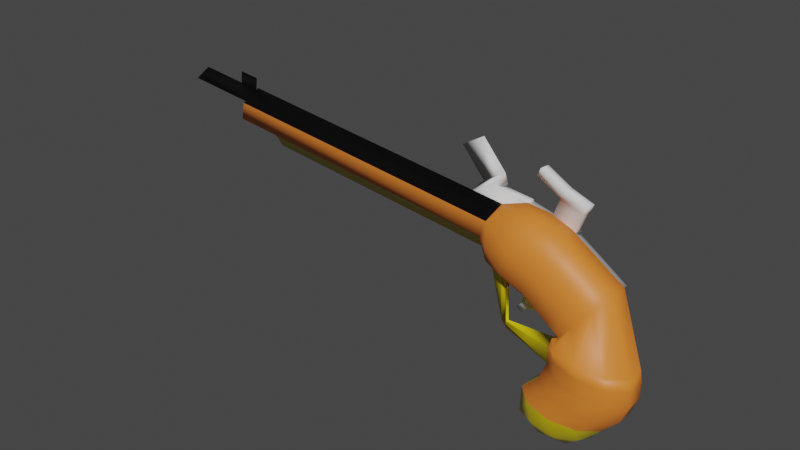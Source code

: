 # Source: flintlock.blend  (saved by Blender 2.90.8; exported with 4.5.12 LTS)
import bpy
from mathutils import Matrix  # noqa: F401  (used for matrix-valued properties, if any)

bpy.ops.wm.read_factory_settings(use_empty=True)
scene = bpy.context.scene
scene.name = 'Scene'

# ---- collections
col_collection = bpy.data.collections.new('Collection'); scene.collection.children.link(col_collection)

# ---- materials (node trees are filled in below, after node groups)
mat_material_001 = bpy.data.materials.new('Material.001')
mat_material_001.use_transparent_shadow = False
mat_wood = bpy.data.materials.new('wood')
mat_wood.use_transparent_shadow = False
mat_metal = bpy.data.materials.new('metal')
mat_metal.use_transparent_shadow = False
mat_barrel = bpy.data.materials.new('barrel')
mat_barrel.use_transparent_shadow = False

# ---- material node trees
mat_material_001.use_nodes = True; mat_material_001.node_tree.nodes.clear()
_N = mat_material_001.node_tree.nodes; _L = mat_material_001.node_tree.links
n0 = _N.new('ShaderNodeBsdfPrincipled'); n0.name = 'Principled BSDF'; n0.location = (10, 300)
n0.distribution = 'GGX'
n0.subsurface_method = 'BURLEY'
n0.inputs[0].default_value = (0.8, 0.6323, 0.008345, 1.0)
n0.inputs[1].default_value = 0.1932
n0.inputs[2].default_value = 0.2295
n0.inputs[3].default_value = 1.45
n0.inputs[13].default_value = 0.4341
n0.inputs[27].default_value = (0.0, 0.0, 0.0, 1.0)
n0.inputs[28].default_value = 1.0
n1 = _N.new('ShaderNodeOutputMaterial'); n1.name = 'Material Output'; n1.location = (300, 300)
_L.new(n0.outputs[0], n1.inputs[0])
n1.is_active_output = True
mat_wood.use_nodes = True; mat_wood.node_tree.nodes.clear()
_N = mat_wood.node_tree.nodes; _L = mat_wood.node_tree.links
n0 = _N.new('ShaderNodeBsdfPrincipled'); n0.name = 'Principled BSDF'; n0.location = (10, 300)
n0.distribution = 'GGX'
n0.subsurface_method = 'BURLEY'
n0.inputs[0].default_value = (0.8, 0.2128, 0.02832, 1.0)
n0.inputs[3].default_value = 1.45
n0.inputs[27].default_value = (0.0, 0.0, 0.0, 1.0)
n0.inputs[28].default_value = 1.0
n1 = _N.new('ShaderNodeOutputMaterial'); n1.name = 'Material Output'; n1.location = (300, 300)
_L.new(n0.outputs[0], n1.inputs[0])
n1.is_active_output = True
mat_metal.use_nodes = True; mat_metal.node_tree.nodes.clear()
_N = mat_metal.node_tree.nodes; _L = mat_metal.node_tree.links
n0 = _N.new('ShaderNodeBsdfPrincipled'); n0.name = 'Principled BSDF'; n0.location = (10, 300)
n0.distribution = 'GGX'
n0.subsurface_method = 'BURLEY'
n0.inputs[2].default_value = 0.8477
n0.inputs[3].default_value = 1.45
n0.inputs[13].default_value = 0.4705
n0.inputs[27].default_value = (0.0, 0.0, 0.0, 1.0)
n0.inputs[28].default_value = 1.0
n1 = _N.new('ShaderNodeOutputMaterial'); n1.name = 'Material Output'; n1.location = (300, 300)
_L.new(n0.outputs[0], n1.inputs[0])
n1.is_active_output = True
mat_barrel.use_nodes = True; mat_barrel.node_tree.nodes.clear()
_N = mat_barrel.node_tree.nodes; _L = mat_barrel.node_tree.links
n0 = _N.new('ShaderNodeBsdfPrincipled'); n0.name = 'Principled BSDF'; n0.location = (10, 300)
n0.distribution = 'GGX'
n0.subsurface_method = 'BURLEY'
n0.inputs[0].default_value = (0.0007122, 0.0007122, 0.0007122, 1.0)
n0.inputs[2].default_value = 0.4091
n0.inputs[3].default_value = 1.45
n0.inputs[27].default_value = (0.0, 0.0, 0.0, 1.0)
n0.inputs[28].default_value = 1.0
n1 = _N.new('ShaderNodeOutputMaterial'); n1.name = 'Material Output'; n1.location = (300, 300)
_L.new(n0.outputs[0], n1.inputs[0])
n1.is_active_output = True

# ---- world
world_world = bpy.data.worlds.new('World'); scene.world = world_world
world_world.use_nodes = True; world_world.node_tree.nodes.clear()
_N = world_world.node_tree.nodes; _L = world_world.node_tree.links
n0 = _N.new('ShaderNodeOutputWorld'); n0.name = 'World Output'; n0.location = (300, 300)
n1 = _N.new('ShaderNodeBackground'); n1.name = 'Background'; n1.location = (10, 300)
n1.inputs[0].default_value = (0.05088, 0.05088, 0.05088, 1.0)
_L.new(n1.outputs[0], n0.inputs[0])
n0.is_active_output = True
world_world.color = (0.05088, 0.05088, 0.05088)
world_world.use_sun_shadow = False
world_world.sun_shadow_jitter_overblur = 0.0

# ---- meshes
me_icosphere = bpy.data.meshes.new('Icosphere')
me_icosphere.from_pydata([(0.9472, -0.122, 0.4484), (0.9472, 0.2666, 0.4484), (0.0729, -0.5565, 0.4484), (0.6132, -0.4364, 0.4484), (-0.8014, -0.122, 0.4484), (-0.4674, -0.4364, 0.4484), (-0.4674, 0.581, 0.4484), (-0.8014, 0.2666, 0.4484), (0.6132, 0.581, 0.4484), (0.0729, 0.7011, 0.4484), (0.4952, 0.7011, 1.272), (0.3845, 0.7011, 1.83), (-0.3791, 0.2666, 1.272), (-0.04512, -0.4364, 1.272), (-0.3782, 0.2666, 1.83), (1.036, -0.4364, 1.272), (1.369, 0.2666, 1.272), (1.256, 0.2666, 0.8512), (0.9219, -0.4364, 0.8512), (-0.1588, -0.4364, 0.8512), (-0.4927, 0.2666, 0.8512), (0.3816, 0.7011, 0.8512), (1.256, -0.122, 0.8512), (0.3816, -0.5565, 0.8512), (-0.4927, -0.122, 0.8512), (-0.1588, 0.581, 0.8512), (0.9219, 0.581, 0.8512), (-0.1621, -0.4364, 1.83), (0.9312, -0.4364, 1.83), (1.269, 0.2666, 1.83), (1.369, -0.122, 1.272), (0.4952, -0.5565, 1.272), (-0.3791, -0.122, 1.272), (-0.04512, 0.581, 1.272), (1.036, 0.581, 1.272), (0.9949, 0.581, 1.599), (-0.0895, 0.581, 1.599), (-0.4246, -0.122, 1.599), (0.4527, -0.5565, 1.599), (1.33, -0.122, 1.599), (0.4527, 0.7011, 1.599), (-0.4246, 0.2666, 1.599), (-0.0895, -0.4364, 1.599), (0.9949, -0.4364, 1.599), (1.33, 0.2666, 1.599), (1.269, -0.122, 1.83), (0.3845, -0.5565, 1.83), (-0.3782, -0.122, 1.83), (-0.1621, 0.581, 1.83), (0.9312, 0.581, 1.83), (0.9312, 0.581, 1.83), (-0.1621, 0.581, 1.83), (-0.3782, -0.122, 1.83), (0.3845, -0.5565, 1.83), (1.269, -0.122, 1.83), (0.3845, 0.7011, 1.83), (-0.3782, 0.2666, 1.83), (-0.1621, -0.4364, 1.83), (0.9312, -0.4364, 1.83), (1.269, 0.2666, 1.83), (0.6008, 0.2666, 3.286), (-2.082, -0.2421, 3.607), (0.436, -0.4364, 3.024), (-1.646, 0.3867, 3.947), (-0.09756, -0.4364, 2.177), (-1.898, 0.581, 3.198), (-0.256, 0.2666, 1.915), (-2.105, 0.0723, 2.847), (0.1692, 0.7011, 2.6), (-1.898, -0.4364, 3.198), (-1.646, -0.2421, 3.947), (-1.683, 0.6072, 3.605), (-1.349, 0.7011, 3.284), (-1.949, 0.4029, 2.817), (-1.601, 0.2666, 2.535), (-1.949, -0.2582, 2.817), (-1.505, -0.4364, 2.821), (-1.683, -0.4625, 3.605), (-1.193, -0.4364, 3.747), (-1.519, 0.0723, 4.092), (-1.096, 0.2666, 4.034), (0.6008, -0.122, 3.286), (0.1692, -0.5565, 2.6), (-0.256, -0.122, 1.915), (-0.09756, 0.581, 2.177), (0.436, 0.581, 3.024), (-0.6065, 0.2666, 3.91), (-1.974, 0.1129, 2.597), (-0.7029, -0.4364, 3.624), (-1.606, 0.101, 1.674), (-1.015, -0.4364, 2.698), (-1.606, 0.01305, 1.674), (-1.111, 0.2666, 2.412), (-1.974, 0.02496, 2.597), (-0.859, 0.7011, 3.161), (-1.561, 0.01305, 1.555), (-1.708, 0.01305, 2.401), (-1.708, 0.101, 2.401), (-1.561, 0.101, 1.555), (-1.587, 0.02496, 2.27), (-1.587, 0.1129, 2.27), (-1.632, 0.02496, 2.597), (-1.632, 0.1129, 2.597), (-1.486, 0.1129, 1.543), (-1.44, 0.1129, 1.424), (-1.44, 0.02496, 1.424), (-1.486, 0.02496, 1.543), (-0.6065, -0.122, 3.91), (-0.859, -0.5565, 3.161), (-1.111, -0.122, 2.412), (-1.015, 0.581, 2.698), (-0.7029, 0.581, 3.624), (-1.985, 0.0723, 3.894), (-2.213, -0.04207, 3.088), (-2.213, 0.1867, 3.088), (-2.082, 0.3867, 3.607), (-1.096, -0.122, 4.034), (-1.349, -0.5565, 3.284), (-1.601, -0.122, 2.535), (-1.505, 0.581, 2.821), (-1.193, 0.581, 3.747), (-1.974, 0.1129, 2.791), (-1.632, 0.1129, 2.791), (-1.974, 0.02496, 2.791), (-1.632, 0.02496, 2.791), (-8.418, -0.2421, 3.607), (-8.321, 0.0723, 3.894), (-8.574, -0.122, 3.144), (-8.574, 0.2666, 3.144), (-8.418, 0.3867, 3.607), (-8.597, 0.0723, 3.514), (-2.238, -0.122, 3.144), (-2.054, 0.0723, 2.735), (-2.238, 0.2666, 3.144), (-7.665, 0.2666, 3.144), (-7.665, -0.122, 3.144), (-7.64, -0.04207, 3.088), (-7.532, 0.0723, 2.847), (-7.64, 0.1867, 3.088), (-0.7942, 0.8392, 3.203), (-1.284, 0.8392, 3.326), (-0.6382, 0.7191, 3.666), (-1.128, 0.7191, 3.789), (-1.475, 0.6278, 4.71), (-1.539, 0.4897, 4.669), (-1.54, 0.6758, 4.515), (-1.605, 0.5376, 4.474), (-2.238, 0.2666, 3.144), (-1.898, 0.581, 3.198), (-2.082, 0.3867, 3.607), (-1.646, 0.3867, 3.947), (-1.683, 0.6072, 3.605), (-1.475, 0.6278, 4.71), (-1.539, 0.4897, 4.669), (-1.54, 0.6758, 4.515), (-1.605, 0.5376, 4.474), (-3.082, 0.2666, 3.144), (-2.742, 0.581, 3.198), (-2.926, 0.3867, 3.607), (-2.49, 0.3867, 3.947), (-2.528, 0.6072, 3.605), (-2.595, 0.3089, 4.037), (-2.159, 0.3089, 4.377), (-2.197, 0.5294, 4.034), (-3.112, 0.2302, 4.61), (-2.676, 0.2302, 4.949), (-2.713, 0.4507, 4.607), (-1.683, 0.6072, 3.605), (-1.646, 0.3867, 3.947), (-2.49, 0.3867, 3.947), (-2.528, 0.6072, 3.605), (-2.528, 0.8022, 3.605), (-2.49, 0.5817, 3.947), (-1.646, 0.5817, 3.947), (-1.683, 0.8022, 3.605), (-1.683, 0.6072, 3.605), (-1.646, 0.3867, 3.947), (-2.49, 0.3867, 3.947), (-2.528, 0.6072, 3.605), (-1.709, 0.8171, 3.563), (-1.671, 0.5966, 3.905), (-1.218, 0.7909, 3.706), (-1.374, 0.911, 3.242), (-0.728, 0.7909, 3.582), (0.4108, 0.7909, 2.982), (0.1441, 0.911, 2.559), (-0.8841, 0.911, 3.119), (-8.37, 0.0723, 3.839), (-8.445, 0.3147, 3.618), (-8.445, -0.1701, 3.618), (-8.583, 0.0723, 3.546), (-9.871, 0.0723, 3.839), (-9.945, 0.3147, 3.618), (-9.945, -0.1701, 3.618), (-10.08, 0.0723, 3.546), (-0.818, -0.122, 2.241), (-0.5329, -0.122, 2.076), (-0.7003, -0.4364, 2.519), (-0.3945, -0.4364, 2.345), (-0.1636, -0.5565, 2.782), (-0.5063, -0.5565, 2.969), (-0.3123, -0.4364, 3.418), (0.06736, -0.4364, 3.218), (-0.7003, 0.581, 2.519), (-0.3945, 0.581, 2.345), (-0.5329, 0.2666, 2.076), (-0.818, 0.2666, 2.241), (-0.1924, -0.122, 3.696), (0.2101, -0.122, 3.488), (0.2101, 0.2666, 3.488), (-0.1924, 0.2666, 3.696), (-0.3123, 0.581, 3.418), (0.06736, 0.581, 3.218), (-0.1636, 0.7011, 2.782), (-0.5063, 0.7011, 2.969), (-0.3374, 0.7909, 3.377), (0.04225, 0.7909, 3.177), (-0.1887, 0.911, 2.74), (-0.5314, 0.911, 2.927), (-1.071, 0.1494, 2.082), (-1.187, 0.1494, 2.149), (-1.187, -0.004833, 2.149), (-1.071, -0.004833, 2.082), (-1.172, 0.1494, 1.952), (-1.288, 0.1494, 2.019), (-1.288, -0.004833, 2.019), (-1.172, -0.004833, 1.952), (-9.038, 0.0723, 3.546), (-9.538, 0.0723, 3.546), (-9.4, 0.3147, 3.618), (-8.9, 0.3147, 3.618), (-9.326, 0.0723, 3.839), (-8.825, 0.0723, 3.839), (-8.9, -0.1701, 3.618), (-9.4, -0.1701, 3.618), (-8.37, 0.0723, 4.102), (-8.825, 0.0723, 4.102)], [], [(5, 2, 23, 19), (0, 1, 17, 22), (3, 0, 22, 18), (8, 9, 21, 26), (6, 7, 20, 25), (1, 8, 26, 17), (9, 6, 25, 21), (4, 5, 19, 24), (2, 3, 18, 23), (7, 4, 24, 20), (26, 21, 10, 34), (23, 18, 15, 31), (17, 26, 34, 16), (21, 25, 33, 10), (20, 24, 32, 12), (24, 19, 13, 32), (19, 23, 31, 13), (18, 22, 30, 15), (25, 20, 12, 33), (22, 17, 16, 30), (30, 16, 44, 39), (34, 10, 40, 35), (31, 15, 43, 38), (16, 34, 35, 44), (10, 33, 36, 40), (12, 32, 105, 104), (32, 13, 42, 37), (13, 31, 38, 42), (15, 30, 39, 43), (33, 12, 41, 36), (36, 41, 14, 48), (39, 44, 29, 45), (35, 40, 11, 49), (38, 43, 28, 46), (44, 35, 49, 29), (40, 36, 48, 11), (41, 37, 47, 14), (37, 42, 27, 47), (42, 38, 46, 27), (43, 39, 45, 28), (28, 45, 54, 58), (48, 14, 56, 51), (45, 29, 59, 54), (49, 11, 55, 50), (29, 49, 50, 59), (46, 28, 58, 53), (11, 48, 51, 55), (14, 47, 52, 56), (47, 27, 57, 52), (27, 46, 53, 57), (55, 51, 84, 68), (56, 52, 83, 66), (52, 57, 64, 83), (57, 53, 82, 64), (58, 54, 81, 62), (51, 56, 66, 84), (54, 59, 60, 81), (50, 55, 68, 85), (53, 58, 62, 82), (59, 50, 85, 60), (76, 69, 75), (118, 75, 132), (74, 118, 132), (74, 132, 73), (119, 73, 65), (72, 119, 65), (72, 65, 71), (94, 111, 183, 186), (80, 120, 63), (80, 63, 79), (70, 79, 112), (61, 70, 112), (115, 133, 128, 129), (69, 77, 61), (131, 69, 61), (61, 112, 126, 125), (132, 75, 131), (131, 133, 134, 135), (133, 131, 127, 128), (65, 73, 133), (143, 145, 154, 152), (112, 115, 129, 126), (63, 71, 151, 150), (112, 63, 115), (131, 61, 125, 127), (79, 63, 112), (144, 143, 152, 153), (73, 132, 133), (75, 69, 131), (77, 70, 61), (200, 201, 88, 108), (210, 211, 111, 86), (214, 203, 110, 94), (206, 195, 222, 219), (195, 197, 90, 109), (197, 200, 108, 90), (201, 207, 107, 88), (203, 206, 92, 110), (207, 210, 86, 107), (85, 68, 185, 184), (126, 129, 188, 187), (129, 128, 130), (128, 127, 130), (127, 125, 130), (125, 126, 187, 189), (93, 87, 121, 123), (102, 101, 124, 122), (101, 93, 123, 124), (122, 124, 123, 121), (103, 102, 87, 89), (104, 105, 95, 98), (99, 100, 97, 96), (87, 102, 122, 121), (100, 104, 98, 97), (101, 106, 91, 93), (91, 89, 87, 93), (98, 95, 96, 97), (105, 99, 96, 95), (103, 104, 100, 102), (105, 106, 101, 99), (100, 99, 101, 102), (41, 12, 104, 103), (37, 41, 103, 106), (32, 37, 106, 105), (106, 103, 89, 91), (94, 110, 119, 72), (92, 109, 118, 74), (109, 90, 76, 118), (90, 108, 117, 76), (88, 107, 116, 78), (110, 92, 74, 119), (107, 86, 80, 116), (108, 88, 78, 117), (86, 111, 120, 80), (76, 117, 69), (117, 77, 69), (78, 70, 77), (78, 116, 70), (116, 79, 70), (72, 71, 179, 182), (119, 74, 73), (118, 76, 75), (117, 78, 77), (116, 80, 79), (113, 67, 132, 131), (67, 114, 133, 132), (67, 113, 136, 137), (138, 137, 136), (138, 136, 135, 134), (133, 114, 138, 134), (113, 131, 135, 136), (114, 67, 137, 138), (141, 139, 140, 142), (94, 72, 140, 139), (111, 94, 139, 141), (72, 120, 142, 140), (65, 133, 147, 148), (159, 150, 168, 169), (151, 148, 157, 160), (149, 150, 159, 158), (133, 115, 149, 147), (146, 144, 153, 155), (115, 63, 150, 149), (145, 146, 155, 154), (71, 65, 148, 151), (158, 157, 156), (160, 158, 161, 163), (160, 157, 158), (147, 149, 158, 156), (148, 147, 156, 157), (163, 161, 164, 166), (159, 160, 163, 162), (158, 159, 162, 161), (165, 166, 164), (162, 163, 166, 165), (161, 162, 165, 164), (176, 177, 178, 175), (150, 151, 167, 168), (151, 160, 170, 167), (160, 159, 169, 170), (173, 174, 171, 172), (178, 177, 172, 171), (176, 175, 174, 173), (175, 178, 171, 174), (177, 176, 173, 172), (181, 179, 180), (215, 218, 186, 183), (181, 182, 179), (214, 94, 186, 218), (120, 72, 182, 181), (212, 85, 184, 216), (63, 120, 181, 180), (71, 63, 180, 179), (231, 229, 192, 191), (229, 228, 194, 192), (130, 125, 189, 190), (129, 130, 190, 188), (191, 192, 194), (193, 191, 194), (228, 234, 193, 194), (234, 231, 191, 193), (111, 211, 215, 183), (211, 212, 216, 215), (68, 213, 217, 185), (213, 214, 218, 217), (184, 185, 217, 216), (216, 217, 218, 215), (81, 60, 209, 208), (208, 209, 210, 207), (84, 66, 205, 204), (204, 205, 206, 203), (62, 81, 208, 202), (202, 208, 207, 201), (64, 82, 199, 198), (198, 199, 200, 197), (83, 64, 198, 196), (196, 198, 197, 195), (66, 83, 196, 205), (205, 196, 195, 206), (68, 84, 204, 213), (213, 204, 203, 214), (60, 85, 212, 209), (209, 212, 211, 210), (82, 62, 202, 199), (199, 202, 201, 200), (222, 221, 225, 226), (195, 109, 221, 222), (92, 206, 219, 220), (109, 92, 220, 221), (223, 226, 225, 224), (220, 219, 223, 224), (219, 222, 226, 223), (221, 220, 224, 225), (189, 187, 232, 233), (233, 232, 231, 234), (190, 189, 233, 227), (227, 233, 234, 228), (188, 190, 227, 230), (230, 227, 228, 229), (187, 188, 230, 232), (232, 230, 229, 231), (232, 187, 235, 236)])
me_icosphere.polygons.foreach_set('use_smooth', [True] * 242)
me_icosphere.polygons.foreach_set('material_index', [1, 1, 1, 1, 1, 1, 1, 1, 1, 0, 1, 1, 1, 1, 0, 1, 1, 1, 1, 1, 1, 1, 1, 1, 1, 0, 1, 1, 1, 1, 1, 1, 1, 1, 1, 1, 0, 1, 1, 1, 0, 0, 0, 0, 0, 0, 0, 0, 0, 0, 1, 0, 1, 1, 1, 1, 1, 1, 1, 1, 1, 0, 0, 1, 1, 1, 2, 2, 1, 1, 1, 1, 1, 1, 1, 3, 0, 0, 1, 1, 0, 3, 0, 1, 1, 1, 0, 1, 1, 1, 1, 1, 1, 0, 1, 1, 1, 1, 1, 2, 3, 1, 1, 1, 3, 0, 0, 0, 0, 0, 0, 0, 0, 0, 0, 0, 0, 0, 0, 1, 1, 0, 0, 0, 0, 1, 2, 1, 1, 1, 1, 1, 1, 1, 1, 1, 1, 1, 1, 2, 1, 1, 1, 1, 0, 0, 0, 0, 1, 1, 1, 0, 2, 2, 2, 0, 0, 0, 2, 2, 0, 0, 0, 0, 0, 2, 2, 2, 0, 2, 2, 2, 2, 2, 2, 2, 0, 0, 0, 0, 2, 0, 2, 2, 2, 2, 2, 2, 2, 2, 2, 2, 2, 3, 0, 0, 0, 3, 3, 0, 3, 2, 2, 2, 2, 2, 2, 1, 1, 1, 1, 1, 1, 1, 1, 1, 1, 0, 0, 1, 1, 1, 1, 1, 1, 2, 0, 2, 2, 2, 2, 2, 2, 3, 3, 0, 0, 0, 0, 3, 3, 3])
_uv = me_icosphere.uv_layers.new(name='UVMap')
_uv.uv.foreach_set('vector', [0.9545, 0.2362, 0.8636, 0.2362, 0.8636, 0.2362, 0.9545, 0.2362, 0.6818, 0.2362, 0.5909, 0.2362, 0.5909, 0.2362, 0.6818, 0.2362, 0.7727, 0.2362, 0.6818, 0.2362, 0.6818, 0.2362, 0.7727, 0.2362, 0.5, 0.2362, 0.4091, 0.2362, 0.4091, 0.2362, 0.5, 0.2362, 0.3182, 0.2362, 0.2273, 0.2362, 0.2273, 0.2362, 0.3182, 0.2362, 0.5909, 0.2362, 0.5, 0.2362, 0.5, 0.2362, 0.5909, 0.2362, 0.4091, 0.2362, 0.3182, 0.2362, 0.3182, 0.2362, 0.4091, 0.2362, 0.1364, 0.2362, 0.04545, 0.2362, 0.04545, 0.2362, 0.1364, 0.2362, 0.8636, 0.2362, 0.7727, 0.2362, 0.7727, 0.2362, 0.8636, 0.2362, 0.2273, 0.2362, 0.1364, 0.2362, 0.1364, 0.2362, 0.2273, 0.2362, 0.5, 0.2362, 0.4091, 0.2362, 0.4091, 0.2362, 0.5, 0.2362, 0.8636, 0.2362, 0.7727, 0.2362, 0.7727, 0.2362, 0.8636, 0.2362, 0.5909, 0.2362, 0.5, 0.2362, 0.5, 0.2362, 0.5909, 0.2362, 0.4091, 0.2362, 0.3182, 0.2362, 0.3182, 0.2362, 0.4091, 0.2362, 0.2273, 0.2362, 0.1364, 0.2362, 0.1364, 0.2362, 0.2273, 0.2362, 0.1364, 0.2362, 0.04545, 0.2362, 0.04545, 0.2362, 0.1364, 0.2362, 0.9545, 0.2362, 0.8636, 0.2362, 0.8636, 0.2362, 0.9545, 0.2362, 0.7727, 0.2362, 0.6818, 0.2362, 0.6818, 0.2362, 0.7727, 0.2362, 0.3182, 0.2362, 0.2273, 0.2362, 0.2273, 0.2362, 0.3182, 0.2362, 0.6818, 0.2362, 0.5909, 0.2362, 0.5909, 0.2362, 0.6818, 0.2362, 0.6818, 0.2362, 0.5909, 0.2362, 0.5909, 0.2362, 0.6818, 0.2362, 0.5, 0.2362, 0.4091, 0.2362, 0.4091, 0.2362, 0.5, 0.2362, 0.8636, 0.2362, 0.7727, 0.2362, 0.7727, 0.2362, 0.8636, 0.2362, 0.5909, 0.2362, 0.5, 0.2362, 0.5, 0.2362, 0.5909, 0.2362, 0.4091, 0.2362, 0.3182, 0.2362, 0.3182, 0.2362, 0.4091, 0.2362, 0.2273, 0.2362, 0.1364, 0.2362, 0.1364, 0.2362, 0.2273, 0.2362, 0.1364, 0.2362, 0.04545, 0.2362, 0.04545, 0.2362, 0.1364, 0.2362, 0.9545, 0.2362, 0.8636, 0.2362, 0.8636, 0.2362, 0.9545, 0.2362, 0.7727, 0.2362, 0.6818, 0.2362, 0.6818, 0.2362, 0.7727, 0.2362, 0.3182, 0.2362, 0.2273, 0.2362, 0.2273, 0.2362, 0.3182, 0.2362, 0.3182, 0.2362, 0.2273, 0.2362, 0.2273, 0.2362, 0.3182, 0.2362, 0.6818, 0.2362, 0.5909, 0.2362, 0.5909, 0.2362, 0.6818, 0.2362, 0.5, 0.2362, 0.4091, 0.2362, 0.4091, 0.2362, 0.5, 0.2362, 0.8636, 0.2362, 0.7727, 0.2362, 0.7727, 0.2362, 0.8636, 0.2362, 0.5909, 0.2362, 0.5, 0.2362, 0.5, 0.2362, 0.5909, 0.2362, 0.4091, 0.2362, 0.3182, 0.2362, 0.3182, 0.2362, 0.4091, 0.2362, 0.2273, 0.2362, 0.1364, 0.2362, 0.1364, 0.2362, 0.2273, 0.2362, 0.1364, 0.2362, 0.04545, 0.2362, 0.04545, 0.2362, 0.1364, 0.2362, 0.9545, 0.2362, 0.8636, 0.2362, 0.8636, 0.2362, 0.9545, 0.2362, 0.7727, 0.2362, 0.6818, 0.2362, 0.6818, 0.2362, 0.7727, 0.2362, 0.7727, 0.2362, 0.6818, 0.2362, 0.6818, 0.2362, 0.7727, 0.2362, 0.3182, 0.2362, 0.2273, 0.2362, 0.2273, 0.2362, 0.3182, 0.2362, 0.6818, 0.2362, 0.5909, 0.2362, 0.5909, 0.2362, 0.6818, 0.2362, 0.5, 0.2362, 0.4091, 0.2362, 0.4091, 0.2362, 0.5, 0.2362, 0.5909, 0.2362, 0.5, 0.2362, 0.5, 0.2362, 0.5909, 0.2362, 0.8636, 0.2362, 0.7727, 0.2362, 0.7727, 0.2362, 0.8636, 0.2362, 0.4091, 0.2362, 0.3182, 0.2362, 0.3182, 0.2362, 0.4091, 0.2362, 0.2273, 0.2362, 0.1364, 0.2362, 0.1364, 0.2362, 0.2273, 0.2362, 0.1364, 0.2362, 0.04545, 0.2362, 0.04545, 0.2362, 0.1364, 0.2362, 0.9545, 0.2362, 0.8636, 0.2362, 0.8636, 0.2362, 0.9545, 0.2362, 0.4091, 0.2362, 0.3182, 0.2362, 0.3182, 0.2362, 0.4091, 0.2362, 0.2273, 0.2362, 0.1364, 0.2362, 0.1364, 0.2362, 0.2273, 0.2362, 0.1364, 0.2362, 0.04545, 0.2362, 0.04545, 0.2362, 0.1364, 0.2362, 0.9545, 0.2362, 0.8636, 0.2362, 0.8636, 0.2362, 0.9545, 0.2362, 0.7727, 0.2362, 0.6818, 0.2362, 0.6818, 0.2362, 0.7727, 0.2362, 0.3182, 0.2362, 0.2273, 0.2362, 0.2273, 0.2362, 0.3182, 0.2362, 0.6818, 0.2362, 0.5909, 0.2362, 0.5909, 0.2362, 0.6818, 0.2362, 0.5, 0.2362, 0.4091, 0.2362, 0.4091, 0.2362, 0.5, 0.2362, 0.8636, 0.2362, 0.7727, 0.2362, 0.7727, 0.2362, 0.8636, 0.2362, 0.5909, 0.2362, 0.5, 0.2362, 0.5, 0.2362, 0.5909, 0.2362, 0.9545, 0.2362, 0.9091, 0.3149, 1.0, 0.3149, 0.1364, 0.2362, 0.09091, 0.3149, 0.1818, 0.3149, 0.2273, 0.2362, 0.1364, 0.2362, 0.1818, 0.3149, 0.2273, 0.2362, 0.1818, 0.3149, 0.2727, 0.3149, 0.3182, 0.2362, 0.2727, 0.3149, 0.3636, 0.3149, 0.4091, 0.2362, 0.3182, 0.2362, 0.3636, 0.3149, 0.4091, 0.2362, 0.3636, 0.3149, 0.4545, 0.3149, 0.4091, 0.2362, 0.5, 0.2362, 0.5, 0.2362, 0.4091, 0.2362, 0.5909, 0.2362, 0.5, 0.2362, 0.5455, 0.3149, 0.5909, 0.2362, 0.5455, 0.3149, 0.6364, 0.3149, 0.7273, 0.3149, 0.6364, 0.3149, 0.6818, 0.3937, 0.7727, 0.3937, 0.7273, 0.3149, 0.6818, 0.3937, 0.4091, 0.3937, 0.3182, 0.3937, 0.3182, 0.3937, 0.4091, 0.3937, 0.9091, 0.3149, 0.8182, 0.3149, 0.8636, 0.3937, 0.9545, 0.3937, 0.9091, 0.3149, 0.8636, 0.3937, 0.7727, 0.3937, 0.6818, 0.3937, 0.6818, 0.3937, 0.7727, 0.3937, 0.1818, 0.3149, 0.09091, 0.3149, 0.1364, 0.3937, 0.1364, 0.3937, 0.2273, 0.3937, 0.2273, 0.3937, 0.1364, 0.3937, 0.2273, 0.3937, 0.1364, 0.3937, 0.1364, 0.3937, 0.2273, 0.3937, 0.3636, 0.3149, 0.2727, 0.3149, 0.3182, 0.3937, 0.5, 0.2362, 0.5, 0.2362, 0.5, 0.2362, 0.5, 0.2362, 0.5909, 0.3937, 0.5, 0.3937, 0.5, 0.3937, 0.5909, 0.3937, 0.5455, 0.3149, 0.4545, 0.3149, 0.4545, 0.3149, 0.5455, 0.3149, 0.5909, 0.3937, 0.5455, 0.3149, 0.5, 0.3937, 0.9545, 0.3937, 0.8636, 0.3937, 0.8636, 0.3937, 0.9545, 0.3937, 0.6364, 0.3149, 0.5455, 0.3149, 0.5909, 0.3937, 0.5, 0.2362, 0.5, 0.2362, 0.5, 0.2362, 0.5, 0.2362, 0.2727, 0.3149, 0.1818, 0.3149, 0.2273, 0.3937, 1.0, 0.3149, 0.9091, 0.3149, 0.9545, 0.3937, 0.8182, 0.3149, 0.7273, 0.3149, 0.7727, 0.3937, 0.8636, 0.2362, 0.7727, 0.2362, 0.7727, 0.2362, 0.8636, 0.2362, 0.5909, 0.2362, 0.5, 0.2362, 0.5, 0.2362, 0.5909, 0.2362, 0.4091, 0.2362, 0.3182, 0.2362, 0.3182, 0.2362, 0.4091, 0.2362, 0.2273, 0.2362, 0.1364, 0.2362, 0.1364, 0.2362, 0.2273, 0.2362, 0.1364, 0.2362, 0.04545, 0.2362, 0.04545, 0.2362, 0.1364, 0.2362, 0.9545, 0.2362, 0.8636, 0.2362, 0.8636, 0.2362, 0.9545, 0.2362, 0.7727, 0.2362, 0.6818, 0.2362, 0.6818, 0.2362, 0.7727, 0.2362, 0.3182, 0.2362, 0.2273, 0.2362, 0.2273, 0.2362, 0.3182, 0.2362, 0.6818, 0.2362, 0.5909, 0.2362, 0.5909, 0.2362, 0.6818, 0.2362, 0.5, 0.2362, 0.4091, 0.2362, 0.4091, 0.2362, 0.5, 0.2362, 0.5909, 0.3937, 0.5, 0.3937, 0.5, 0.3937, 0.5909, 0.3937, 0.4091, 0.3937, 0.3182, 0.3937, 0.3636, 0.4724, 0.2273, 0.3937, 0.1364, 0.3937, 0.1818, 0.4724, 0.9545, 0.3937, 0.8636, 0.3937, 0.9091, 0.4724, 0.7727, 0.3937, 0.6818, 0.3937, 0.6818, 0.3937, 0.7727, 0.3937, 0.1364, 0.2362, 0.2273, 0.2362, 0.2273, 0.2362, 0.1364, 0.2362, 0.2273, 0.2362, 0.1364, 0.2362, 0.1364, 0.2362, 0.2273, 0.2362, 0.1364, 0.2362, 0.1364, 0.2362, 0.1364, 0.2362, 0.1364, 0.2362, 0.2273, 0.2362, 0.1364, 0.2362, 0.1364, 0.2362, 0.2273, 0.2362, 0.2273, 0.2362, 0.2273, 0.2362, 0.2273, 0.2362, 0.2273, 0.2362, 0.2273, 0.2362, 0.1364, 0.2362, 0.1364, 0.2362, 0.2273, 0.2362, 0.1364, 0.2362, 0.2273, 0.2362, 0.2273, 0.2362, 0.1364, 0.2362, 0.2273, 0.2362, 0.2273, 0.2362, 0.2273, 0.2362, 0.2273, 0.2362, 0.2273, 0.2362, 0.2273, 0.2362, 0.2273, 0.2362, 0.2273, 0.2362, 0.1364, 0.2362, 0.1364, 0.2362, 0.1364, 0.2362, 0.1364, 0.2362, 0.1364, 0.2362, 0.2273, 0.2362, 0.2273, 0.2362, 0.1364, 0.2362, 0.2273, 0.2362, 0.1364, 0.2362, 0.1364, 0.2362, 0.2273, 0.2362, 0.1364, 0.2362, 0.1364, 0.2362, 0.1364, 0.2362, 0.1364, 0.2362, 0.2273, 0.2362, 0.2273, 0.2362, 0.2273, 0.2362, 0.2273, 0.2362, 0.1364, 0.2362, 0.1364, 0.2362, 0.1364, 0.2362, 0.1364, 0.2362, 0.2273, 0.2362, 0.1364, 0.2362, 0.1364, 0.2362, 0.2273, 0.2362, 0.2273, 0.2362, 0.2273, 0.2362, 0.2273, 0.2362, 0.2273, 0.2362, 0.1364, 0.2362, 0.2273, 0.2362, 0.2273, 0.2362, 0.1364, 0.2362, 0.1364, 0.2362, 0.1364, 0.2362, 0.1364, 0.2362, 0.1364, 0.2362, 0.1364, 0.2362, 0.2273, 0.2362, 0.2273, 0.2362, 0.1364, 0.2362, 0.4091, 0.2362, 0.3182, 0.2362, 0.3182, 0.2362, 0.4091, 0.2362, 0.2273, 0.2362, 0.1364, 0.2362, 0.1364, 0.2362, 0.2273, 0.2362, 0.1364, 0.2362, 0.04545, 0.2362, 0.04545, 0.2362, 0.1364, 0.2362, 0.9545, 0.2362, 0.8636, 0.2362, 0.8636, 0.2362, 0.9545, 0.2362, 0.7727, 0.2362, 0.6818, 0.2362, 0.6818, 0.2362, 0.7727, 0.2362, 0.3182, 0.2362, 0.2273, 0.2362, 0.2273, 0.2362, 0.3182, 0.2362, 0.6818, 0.2362, 0.5909, 0.2362, 0.5909, 0.2362, 0.6818, 0.2362, 0.8636, 0.2362, 0.7727, 0.2362, 0.7727, 0.2362, 0.8636, 0.2362, 0.5909, 0.2362, 0.5, 0.2362, 0.5, 0.2362, 0.5909, 0.2362, 0.9545, 0.2362, 0.8636, 0.2362, 0.9091, 0.3149, 0.8636, 0.2362, 0.8182, 0.3149, 0.9091, 0.3149, 0.7727, 0.2362, 0.7273, 0.3149, 0.8182, 0.3149, 0.7727, 0.2362, 0.6818, 0.2362, 0.7273, 0.3149, 0.6818, 0.2362, 0.6364, 0.3149, 0.7273, 0.3149, 0.4091, 0.2362, 0.4545, 0.3149, 0.4545, 0.3149, 0.4091, 0.2362, 0.3182, 0.2362, 0.2273, 0.2362, 0.2727, 0.3149, 0.1364, 0.2362, 0.04545, 0.2362, 0.09091, 0.3149, 0.8636, 0.2362, 0.7727, 0.2362, 0.8182, 0.3149, 0.6818, 0.2362, 0.5909, 0.2362, 0.6364, 0.3149, 0.1551, 0.3829, 0.1818, 0.3365, 0.1818, 0.3149, 0.1364, 0.3937, 0.1818, 0.3365, 0.2086, 0.3829, 0.2273, 0.3937, 0.1818, 0.3149, 0.1818, 0.3365, 0.1551, 0.3829, 0.1551, 0.3829, 0.1818, 0.3365, 0.2086, 0.3829, 0.1818, 0.3365, 0.1551, 0.3829, 0.2086, 0.3829, 0.1551, 0.3829, 0.1364, 0.3937, 0.2273, 0.3937, 0.2273, 0.3937, 0.2086, 0.3829, 0.2086, 0.3829, 0.2273, 0.3937, 0.1551, 0.3829, 0.1364, 0.3937, 0.1364, 0.3937, 0.1551, 0.3829, 0.2086, 0.3829, 0.1818, 0.3365, 0.1818, 0.3365, 0.2086, 0.3829, 0.5, 0.2362, 0.4091, 0.2362, 0.4091, 0.2362, 0.5, 0.2362, 0.4091, 0.2362, 0.4091, 0.2362, 0.4091, 0.2362, 0.4091, 0.2362, 0.5, 0.2362, 0.4091, 0.2362, 0.4091, 0.2362, 0.5, 0.2362, 0.4091, 0.2362, 0.5, 0.2362, 0.5, 0.2362, 0.4091, 0.2362, 0.3636, 0.3149, 0.3182, 0.3937, 0.3182, 0.3937, 0.3636, 0.3149, 0.5455, 0.3149, 0.5455, 0.3149, 0.5455, 0.3149, 0.5455, 0.3149, 0.4545, 0.3149, 0.3636, 0.3149, 0.3636, 0.3149, 0.4545, 0.3149, 0.5, 0.3937, 0.5455, 0.3149, 0.5455, 0.3149, 0.5, 0.3937, 0.3182, 0.3937, 0.4091, 0.3937, 0.4091, 0.3937, 0.3182, 0.3937, 0.5, 0.2362, 0.5, 0.2362, 0.5, 0.2362, 0.5, 0.2362, 0.5, 0.3937, 0.5455, 0.3149, 0.5455, 0.3149, 0.5, 0.3937, 0.5, 0.2362, 0.5, 0.2362, 0.5, 0.2362, 0.5, 0.2362, 0.4545, 0.3149, 0.3636, 0.3149, 0.3636, 0.3149, 0.4545, 0.3149, 0.4091, 0.3937, 0.3636, 0.3149, 0.3182, 0.3937, 0.4545, 0.3149, 0.4091, 0.3937, 0.4091, 0.3937, 0.4545, 0.3149, 0.4545, 0.3149, 0.3636, 0.3149, 0.4091, 0.3937, 0.3182, 0.3937, 0.4091, 0.3937, 0.4091, 0.3937, 0.3182, 0.3937, 0.3636, 0.3149, 0.3182, 0.3937, 0.3182, 0.3937, 0.3636, 0.3149, 0.4545, 0.3149, 0.4091, 0.3937, 0.4091, 0.3937, 0.4545, 0.3149, 0.5455, 0.3149, 0.4545, 0.3149, 0.4545, 0.3149, 0.5455, 0.3149, 0.5, 0.3937, 0.5455, 0.3149, 0.5455, 0.3149, 0.5, 0.3937, 0.5455, 0.3149, 0.4545, 0.3149, 0.5, 0.3937, 0.5455, 0.3149, 0.4545, 0.3149, 0.4545, 0.3149, 0.5455, 0.3149, 0.5, 0.3937, 0.5455, 0.3149, 0.5455, 0.3149, 0.5, 0.3937, 0.5455, 0.3149, 0.5455, 0.3149, 0.4545, 0.3149, 0.4545, 0.3149, 0.5455, 0.3149, 0.4545, 0.3149, 0.4545, 0.3149, 0.5455, 0.3149, 0.4545, 0.3149, 0.4545, 0.3149, 0.4545, 0.3149, 0.4545, 0.3149, 0.4545, 0.3149, 0.5455, 0.3149, 0.5455, 0.3149, 0.4545, 0.3149, 0.5455, 0.3149, 0.4545, 0.3149, 0.4545, 0.3149, 0.5455, 0.3149, 0.4545, 0.3149, 0.5455, 0.3149, 0.5455, 0.3149, 0.4545, 0.3149, 0.5455, 0.3149, 0.4545, 0.3149, 0.4545, 0.3149, 0.5455, 0.3149, 0.4545, 0.3149, 0.4545, 0.3149, 0.4545, 0.3149, 0.4545, 0.3149, 0.5455, 0.3149, 0.5455, 0.3149, 0.5455, 0.3149, 0.5455, 0.3149, 0.5, 0.2362, 0.4545, 0.3149, 0.5455, 0.3149, 0.5, 0.2362, 0.4091, 0.2362, 0.4091, 0.2362, 0.5, 0.2362, 0.5, 0.2362, 0.4091, 0.2362, 0.4545, 0.3149, 0.4091, 0.2362, 0.4091, 0.2362, 0.4091, 0.2362, 0.4091, 0.2362, 0.5, 0.2362, 0.4091, 0.2362, 0.4091, 0.2362, 0.5, 0.2362, 0.5, 0.2362, 0.5, 0.2362, 0.5, 0.2362, 0.5, 0.2362, 0.5455, 0.3149, 0.5, 0.2362, 0.5, 0.2362, 0.5455, 0.3149, 0.4545, 0.3149, 0.5455, 0.3149, 0.5455, 0.3149, 0.4545, 0.3149, 0.5909, 0.3937, 0.5, 0.3937, 0.5, 0.3937, 0.5909, 0.3937, 0.4091, 0.3937, 0.3636, 0.4724, 0.3636, 0.4724, 0.4091, 0.3937, 0.9091, 0.4724, 0.8636, 0.3937, 0.8636, 0.3937, 0.9091, 0.4724, 0.4091, 0.3937, 0.3636, 0.4724, 0.3636, 0.4724, 0.4091, 0.3937, 0.5909, 0.3937, 0.5, 0.3937, 0.5455, 0.4724, 0.7727, 0.3937, 0.6818, 0.3937, 0.7273, 0.4724, 0.9091, 0.4724, 0.8636, 0.3937, 0.8636, 0.3937, 0.9091, 0.4724, 0.7727, 0.3937, 0.6818, 0.3937, 0.6818, 0.3937, 0.7727, 0.3937, 0.5, 0.2362, 0.5, 0.2362, 0.5, 0.2362, 0.5, 0.2362, 0.5, 0.2362, 0.5, 0.2362, 0.5, 0.2362, 0.5, 0.2362, 0.4091, 0.2362, 0.4091, 0.2362, 0.4091, 0.2362, 0.4091, 0.2362, 0.4091, 0.2362, 0.4091, 0.2362, 0.4091, 0.2362, 0.4091, 0.2362, 0.5, 0.2362, 0.4091, 0.2362, 0.4091, 0.2362, 0.5, 0.2362, 0.5, 0.2362, 0.4091, 0.2362, 0.4091, 0.2362, 0.5, 0.2362, 0.6818, 0.2362, 0.5909, 0.2362, 0.5909, 0.2362, 0.6818, 0.2362, 0.6818, 0.2362, 0.5909, 0.2362, 0.5909, 0.2362, 0.6818, 0.2362, 0.3182, 0.2362, 0.2273, 0.2362, 0.2273, 0.2362, 0.3182, 0.2362, 0.3182, 0.2362, 0.2273, 0.2362, 0.2273, 0.2362, 0.3182, 0.2362, 0.7727, 0.2362, 0.6818, 0.2362, 0.6818, 0.2362, 0.7727, 0.2362, 0.7727, 0.2362, 0.6818, 0.2362, 0.6818, 0.2362, 0.7727, 0.2362, 0.9545, 0.2362, 0.8636, 0.2362, 0.8636, 0.2362, 0.9545, 0.2362, 0.9545, 0.2362, 0.8636, 0.2362, 0.8636, 0.2362, 0.9545, 0.2362, 0.1364, 0.2362, 0.04545, 0.2362, 0.04545, 0.2362, 0.1364, 0.2362, 0.1364, 0.2362, 0.04545, 0.2362, 0.04545, 0.2362, 0.1364, 0.2362, 0.2273, 0.2362, 0.1364, 0.2362, 0.1364, 0.2362, 0.2273, 0.2362, 0.2273, 0.2362, 0.1364, 0.2362, 0.1364, 0.2362, 0.2273, 0.2362, 0.4091, 0.2362, 0.3182, 0.2362, 0.3182, 0.2362, 0.4091, 0.2362, 0.4091, 0.2362, 0.3182, 0.2362, 0.3182, 0.2362, 0.4091, 0.2362, 0.5909, 0.2362, 0.5, 0.2362, 0.5, 0.2362, 0.5909, 0.2362, 0.5909, 0.2362, 0.5, 0.2362, 0.5, 0.2362, 0.5909, 0.2362, 0.8636, 0.2362, 0.7727, 0.2362, 0.7727, 0.2362, 0.8636, 0.2362, 0.8636, 0.2362, 0.7727, 0.2362, 0.7727, 0.2362, 0.8636, 0.2362, 0.1364, 0.2362, 0.1364, 0.2362, 0.1364, 0.2362, 0.1364, 0.2362, 0.1364, 0.2362, 0.1364, 0.2362, 0.1364, 0.2362, 0.1364, 0.2362, 0.2273, 0.2362, 0.2273, 0.2362, 0.2273, 0.2362, 0.2273, 0.2362, 0.1364, 0.2362, 0.2273, 0.2362, 0.2273, 0.2362, 0.1364, 0.2362, 0.2273, 0.2362, 0.1364, 0.2362, 0.1364, 0.2362, 0.2273, 0.2362, 0.2273, 0.2362, 0.2273, 0.2362, 0.2273, 0.2362, 0.2273, 0.2362, 0.2273, 0.2362, 0.1364, 0.2362, 0.1364, 0.2362, 0.2273, 0.2362, 0.1364, 0.2362, 0.2273, 0.2362, 0.2273, 0.2362, 0.1364, 0.2362, 0.7727, 0.3937, 0.6818, 0.3937, 0.6818, 0.3937, 0.7727, 0.3937, 0.7727, 0.3937, 0.6818, 0.3937, 0.6818, 0.3937, 0.7727, 0.3937, 0.9091, 0.4724, 0.8636, 0.3937, 0.8636, 0.3937, 0.9091, 0.4724, 0.9091, 0.4724, 0.8636, 0.3937, 0.8636, 0.3937, 0.9091, 0.4724, 0.4091, 0.3937, 0.3636, 0.4724, 0.3636, 0.4724, 0.4091, 0.3937, 0.4091, 0.3937, 0.3636, 0.4724, 0.3636, 0.4724, 0.4091, 0.3937, 0.5909, 0.3937, 0.5, 0.3937, 0.5, 0.3937, 0.5909, 0.3937, 0.5909, 0.3937, 0.5, 0.3937, 0.5, 0.3937, 0.5909, 0.3937, 0.5909, 0.3937, 0.5909, 0.3937, 0.5909, 0.3937, 0.5909, 0.3937])
me_icosphere.materials.append(mat_material_001)
me_icosphere.materials.append(mat_wood)
me_icosphere.materials.append(mat_metal)
me_icosphere.materials.append(mat_barrel)
me_icosphere.use_remesh_fix_poles = True
me_icosphere.use_remesh_preserve_attributes = False
me_icosphere.use_mirror_vertex_groups = False
me_icosphere.update()
me_icosphere_001 = bpy.data.meshes.new('Icosphere.001')
me_icosphere_001.from_pydata([(-0.05791, 0.0723, -0.3723), (0.6073, -0.2582, 0.08136), (-0.312, -0.4625, 0.08136), (-0.8801, 0.0723, 0.08136), (-0.312, 0.6072, 0.08136), (0.6073, 0.4029, 0.08136), (-0.2073, -0.2421, -0.2497), (0.3331, -0.122, -0.2497), (0.1837, -0.4364, 0.01693), (0.7241, 0.0723, 0.01693), (0.3331, 0.2666, -0.2497), (-0.5412, 0.0723, -0.2497), (-0.6905, -0.2421, 0.01693), (-0.2073, 0.3867, -0.2497), (-0.6905, 0.3867, 0.01693), (0.1837, 0.581, 0.01693), (0.9472, -0.122, 0.4484), (0.9472, 0.2666, 0.4484), (0.0729, -0.5565, 0.4484), (0.6132, -0.4364, 0.4484), (-0.8014, -0.122, 0.4484), (-0.4674, -0.4364, 0.4484), (-0.4674, 0.581, 0.4484), (-0.8014, 0.2666, 0.4484), (0.6132, 0.581, 0.4484), (0.0729, 0.7011, 0.4484)], [], [(0, 7, 6), (1, 7, 9), (0, 6, 11), (0, 11, 13), (0, 13, 10), (1, 9, 16), (2, 8, 18), (3, 12, 20), (4, 14, 22), (5, 15, 24), (1, 16, 19), (2, 18, 21), (3, 20, 23), (4, 22, 25), (5, 24, 17), (24, 15, 25), (15, 4, 25), (22, 14, 23), (14, 3, 23), (20, 12, 21), (12, 2, 21), (18, 8, 19), (8, 1, 19), (16, 9, 17), (9, 5, 17), (10, 15, 5), (10, 13, 15), (13, 4, 15), (13, 14, 4), (13, 11, 14), (11, 3, 14), (11, 12, 3), (11, 6, 12), (6, 2, 12), (9, 10, 5), (9, 7, 10), (7, 0, 10), (6, 8, 2), (6, 7, 8), (7, 1, 8)])
me_icosphere_001.polygons.foreach_set('use_smooth', [True] * 40)
_uv = me_icosphere_001.uv_layers.new(name='UVMap')
_uv.uv.foreach_set('vector', [0.8182, 0.0, 0.7727, 0.07873, 0.8636, 0.07873, 0.7273, 0.1575, 0.6818, 0.07873, 0.6364, 0.1575, 0.09091, 0.0, 0.04545, 0.07873, 0.1364, 0.07873, 0.2727, 0.0, 0.2273, 0.07873, 0.3182, 0.07873, 0.4545, 0.0, 0.4091, 0.07873, 0.5, 0.07873, 0.7273, 0.1575, 0.6364, 0.1575, 0.6818, 0.2362, 0.9091, 0.1575, 0.8182, 0.1575, 0.8636, 0.2362, 0.1818, 0.1575, 0.09091, 0.1575, 0.1364, 0.2362, 0.3636, 0.1575, 0.2727, 0.1575, 0.3182, 0.2362, 0.5455, 0.1575, 0.4545, 0.1575, 0.5, 0.2362, 0.7273, 0.1575, 0.6818, 0.2362, 0.7727, 0.2362, 0.9091, 0.1575, 0.8636, 0.2362, 0.9545, 0.2362, 0.1818, 0.1575, 0.1364, 0.2362, 0.2273, 0.2362, 0.3636, 0.1575, 0.3182, 0.2362, 0.4091, 0.2362, 0.5455, 0.1575, 0.5, 0.2362, 0.5909, 0.2362, 0.5, 0.2362, 0.4545, 0.1575, 0.4091, 0.2362, 0.4545, 0.1575, 0.3636, 0.1575, 0.4091, 0.2362, 0.3182, 0.2362, 0.2727, 0.1575, 0.2273, 0.2362, 0.2727, 0.1575, 0.1818, 0.1575, 0.2273, 0.2362, 0.1364, 0.2362, 0.09091, 0.1575, 0.04545, 0.2362, 0.09091, 0.1575, 0.0, 0.1575, 0.04545, 0.2362, 0.8636, 0.2362, 0.8182, 0.1575, 0.7727, 0.2362, 0.8182, 0.1575, 0.7273, 0.1575, 0.7727, 0.2362, 0.6818, 0.2362, 0.6364, 0.1575, 0.5909, 0.2362, 0.6364, 0.1575, 0.5455, 0.1575, 0.5909, 0.2362, 0.5, 0.07873, 0.4545, 0.1575, 0.5455, 0.1575, 0.5, 0.07873, 0.4091, 0.07873, 0.4545, 0.1575, 0.4091, 0.07873, 0.3636, 0.1575, 0.4545, 0.1575, 0.3182, 0.07873, 0.2727, 0.1575, 0.3636, 0.1575, 0.3182, 0.07873, 0.2273, 0.07873, 0.2727, 0.1575, 0.2273, 0.07873, 0.1818, 0.1575, 0.2727, 0.1575, 0.1364, 0.07873, 0.09091, 0.1575, 0.1818, 0.1575, 0.1364, 0.07873, 0.04545, 0.07873, 0.09091, 0.1575, 0.04545, 0.07873, 0.0, 0.1575, 0.09091, 0.1575, 0.6364, 0.1575, 0.5909, 0.07873, 0.5455, 0.1575, 0.6364, 0.1575, 0.6818, 0.07873, 0.5909, 0.07873, 0.6818, 0.07873, 0.6364, 0.0, 0.5909, 0.07873, 0.8636, 0.07873, 0.8182, 0.1575, 0.9091, 0.1575, 0.8636, 0.07873, 0.7727, 0.07873, 0.8182, 0.1575, 0.7727, 0.07873, 0.7273, 0.1575, 0.8182, 0.1575])
me_icosphere_001.materials.append(mat_material_001)
me_icosphere_001.use_remesh_fix_poles = True
me_icosphere_001.use_remesh_preserve_attributes = False
me_icosphere_001.use_mirror_vertex_groups = False
me_icosphere_001.update()
me_icosphere_002 = bpy.data.meshes.new('Icosphere.002')
me_icosphere_002.from_pydata([(-0.7029, 0.581, 3.624), (-1.193, 0.581, 3.747), (-0.6382, 0.7191, 3.666), (-1.128, 0.7191, 3.789), (-0.4553, 0.4006, 4.359), (-0.9453, 0.4006, 4.482), (-0.3906, 0.5387, 4.401), (-0.8805, 0.5387, 4.524), (-1.029, 0.6467, 4.084), (-0.9462, 0.5866, 4.329), (-0.4563, 0.5866, 4.205), (-0.5388, 0.6467, 3.961), (-0.6036, 0.5086, 3.919), (-0.5211, 0.4485, 4.164), (-1.011, 0.4485, 4.287), (-1.094, 0.5086, 4.042), (-1.475, 0.6278, 4.71), (-1.539, 0.4897, 4.669), (-1.54, 0.6758, 4.515), (-1.605, 0.5376, 4.474), (-1.475, 0.6278, 4.71), (-1.539, 0.4897, 4.669), (-1.54, 0.6758, 4.515), (-1.605, 0.5376, 4.474)], [], [(10, 9, 7, 6), (5, 4, 6, 7), (14, 13, 4, 5), (13, 10, 6, 4), (7, 9, 18, 16), (3, 1, 15, 8), (8, 15, 14, 9), (0, 2, 11, 12), (12, 11, 10, 13), (1, 0, 12, 15), (15, 12, 13, 14), (2, 3, 8, 11), (11, 8, 9, 10), (5, 7, 16, 17), (14, 5, 17, 19), (9, 14, 19, 18), (22, 23, 21, 20)])
me_icosphere_002.polygons.foreach_set('use_smooth', [True] * 17)
me_icosphere_002.polygons.foreach_set('material_index', [2, 2, 2, 2, 2, 2, 2, 2, 2, 2, 2, 2, 2, 2, 2, 2, 2])
_uv = me_icosphere_002.uv_layers.new(name='UVMap')
_uv.uv.foreach_set('vector', [0.5, 0.2362, 0.5, 0.2362, 0.5, 0.2362, 0.5, 0.2362, 0.5, 0.2362, 0.5, 0.2362, 0.5, 0.2362, 0.5, 0.2362, 0.5, 0.2362, 0.5, 0.2362, 0.5, 0.2362, 0.5, 0.2362, 0.5, 0.2362, 0.5, 0.2362, 0.5, 0.2362, 0.5, 0.2362, 0.5, 0.2362, 0.5, 0.2362, 0.5, 0.2362, 0.5, 0.2362, 0.5, 0.2362, 0.5, 0.2362, 0.5, 0.2362, 0.5, 0.2362, 0.5, 0.2362, 0.5, 0.2362, 0.5, 0.2362, 0.5, 0.2362, 0.5, 0.2362, 0.5, 0.2362, 0.5, 0.2362, 0.5, 0.2362, 0.5, 0.2362, 0.5, 0.2362, 0.5, 0.2362, 0.5, 0.2362, 0.5, 0.2362, 0.5, 0.2362, 0.5, 0.2362, 0.5, 0.2362, 0.5, 0.2362, 0.5, 0.2362, 0.5, 0.2362, 0.5, 0.2362, 0.5, 0.2362, 0.5, 0.2362, 0.5, 0.2362, 0.5, 0.2362, 0.5, 0.2362, 0.5, 0.2362, 0.5, 0.2362, 0.5, 0.2362, 0.5, 0.2362, 0.5, 0.2362, 0.5, 0.2362, 0.5, 0.2362, 0.5, 0.2362, 0.5, 0.2362, 0.5, 0.2362, 0.5, 0.2362, 0.5, 0.2362, 0.5, 0.2362, 0.5, 0.2362, 0.5, 0.2362, 0.5, 0.2362, 0.5, 0.2362, 0.5, 0.2362, 0.5, 0.2362])
me_icosphere_002.materials.append(mat_material_001)
me_icosphere_002.materials.append(mat_wood)
me_icosphere_002.materials.append(mat_metal)
me_icosphere_002.materials.append(mat_barrel)
me_icosphere_002.use_remesh_fix_poles = True
me_icosphere_002.use_remesh_preserve_attributes = False
me_icosphere_002.use_mirror_vertex_groups = False
me_icosphere_002.update()

# ---- objects
ob_icosphere = bpy.data.objects.new('Icosphere', me_icosphere)
ob_icosphere_001 = bpy.data.objects.new('Icosphere.001', me_icosphere_001)
ob_icosphere_002 = bpy.data.objects.new('Icosphere.002', me_icosphere_002)

# ---- transforms, parenting, visibility, modifiers, constraints
ob_icosphere.location = (0.008702, 0.0, 0.0)
ob_icosphere.rotation_euler = (0.0, 0.1179, 0.0)
ob_icosphere.lineart.crease_threshold = 0.0
ob_icosphere_001.location = (0.008702, 0.0, 0.0)
ob_icosphere_001.rotation_euler = (0.0, 0.1179, 0.0)
ob_icosphere_001.lineart.crease_threshold = 0.0
ob_icosphere_002.location = (0.008702, 0.0, 0.0)
ob_icosphere_002.rotation_euler = (0.0, 0.1126, 0.0)
ob_icosphere_002.lineart.crease_threshold = 0.0

# ---- collection membership
col_collection.objects.link(ob_icosphere)
col_collection.objects.link(ob_icosphere_001)
col_collection.objects.link(ob_icosphere_002)

# ---- scene / render settings (as saved in the file)
scene.frame_start = 0; scene.frame_end = 26; scene.frame_set(16)
scene.render.engine = 'BLENDER_EEVEE_NEXT'
scene.cycles.use_denoising = False
scene.cycles.samples = 128
scene.cycles.sampling_pattern = 'TABULATED_SOBOL'
scene.cycles.use_adaptive_sampling = False
scene.cycles.use_light_tree = False
scene.view_settings.view_transform = 'Filmic'
bpy.context.view_layer.update()

# ---- added for rendering (the .blend has no active camera and no usable light): camera, sun
cam_auto = bpy.data.cameras.new('AutoCamera')
cam_auto.lens = 50.0
cam_auto.sensor_width = 36.0
cam_auto.clip_end = 1000.0
ob_auto_camera = bpy.data.objects.new('AutoCamera', cam_auto)
scene.collection.objects.link(ob_auto_camera)
ob_auto_camera.location = (8.65737, -15.0123, 12.9365)
ob_auto_camera.rotation_euler = (1.09748, -7.21219e-08, 0.694738)
scene.camera = ob_auto_camera
light_auto_sun = bpy.data.lights.new('AutoSun', 'SUN')
light_auto_sun.energy = 3.0
light_auto_sun.angle = 0.0523599
ob_auto_sun = bpy.data.objects.new('AutoSun', light_auto_sun)
scene.collection.objects.link(ob_auto_sun)
ob_auto_sun.rotation_euler = (0.872665, 0.174533, 0.523599)
bpy.context.view_layer.update()
